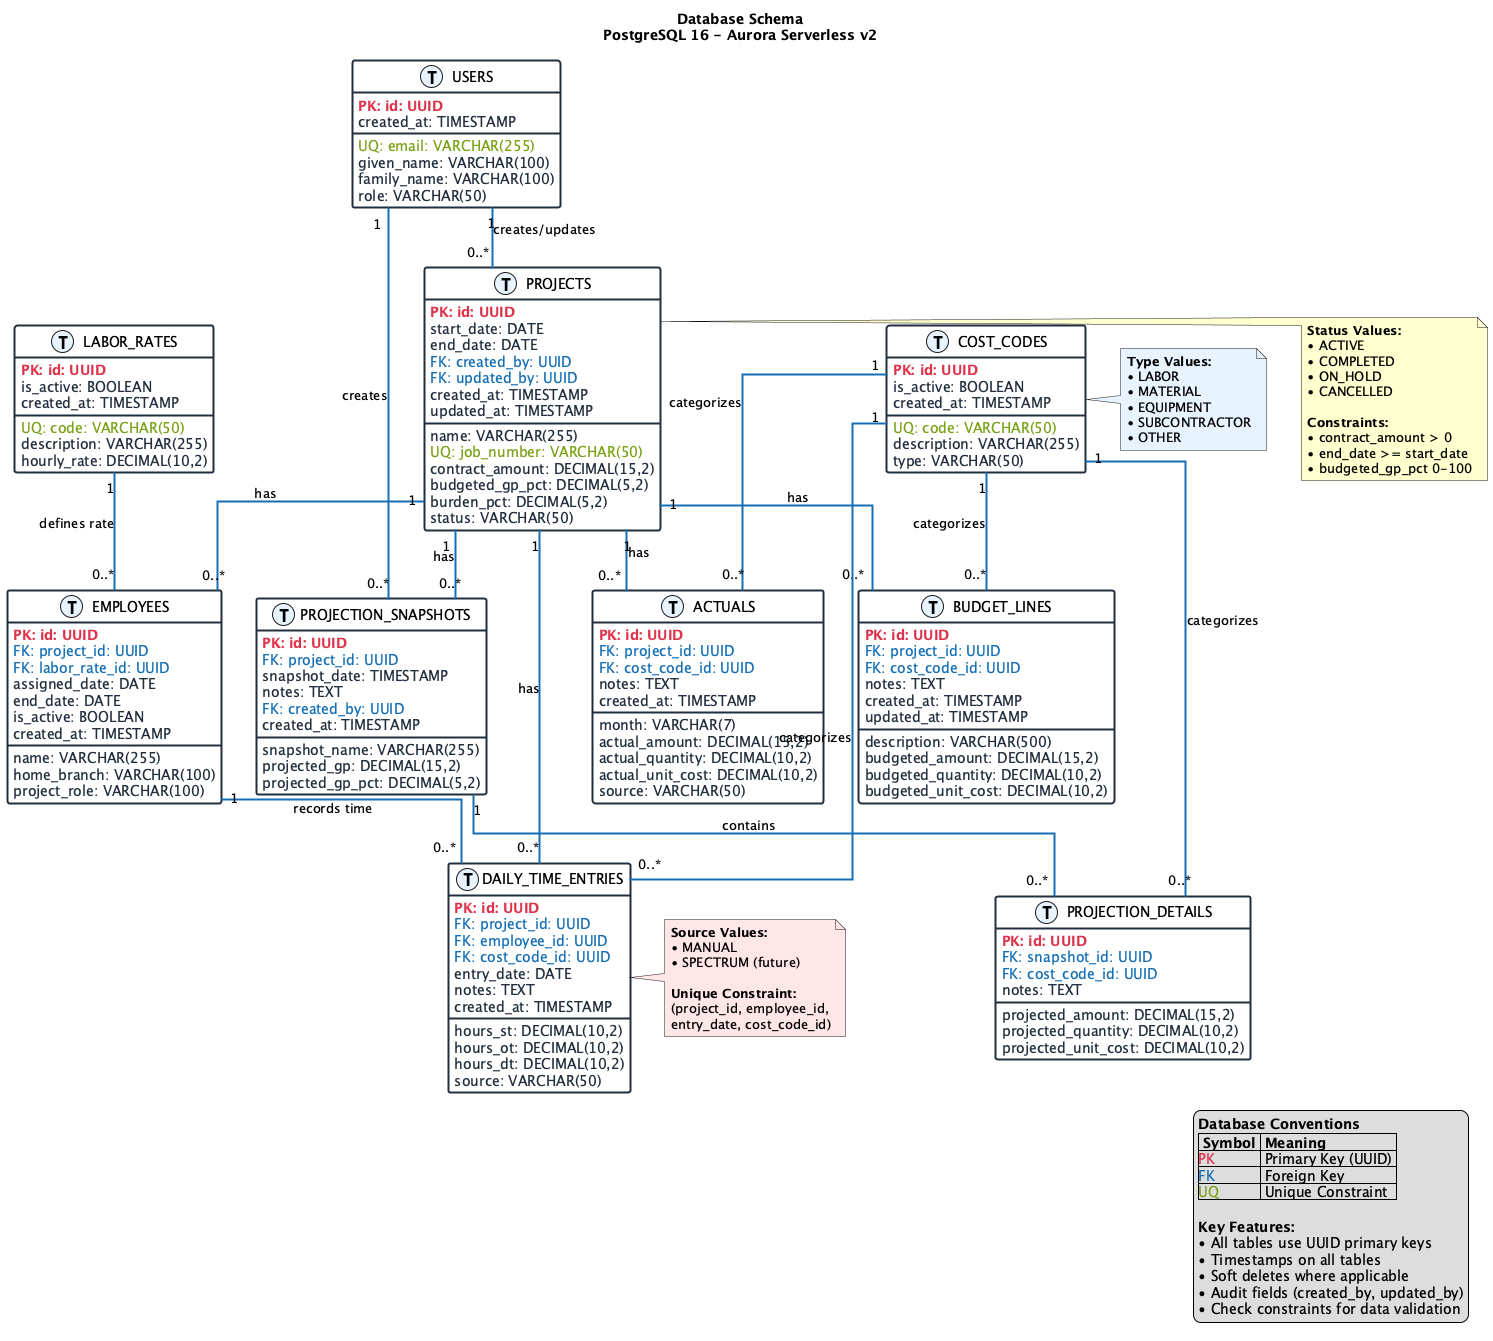

The diagram above was rendered by PlantUML. Its source (embedded in the PNG):
@startuml Database ERD
skinparam linetype ortho
skinparam shadowing false
skinparam classBackgroundColor white
skinparam classBorderColor #232F3E
skinparam classBorderThickness 2
skinparam ArrowColor #146EB4
skinparam ArrowThickness 2

title Database Schema\nPostgreSQL 16 - Aurora Serverless v2

!define Table(name,desc) class name as "desc" << (T,#E6F3FF) >>
!define primary_key(x) <b><color:#DD344C>PK: x</color></b>
!define foreign_key(x) <color:#146EB4>FK: x</color>
!define column(x) <color:#232F3E>x</color>
!define unique(x) <color:#7AA116>UQ: x</color>

Table(USERS, "USERS") {
  primary_key(id: UUID)
  unique(email: VARCHAR(255))
  column(given_name: VARCHAR(100))
  column(family_name: VARCHAR(100))
  column(role: VARCHAR(50))
  column(created_at: TIMESTAMP)
}

Table(PROJECTS, "PROJECTS") {
  primary_key(id: UUID)
  column(name: VARCHAR(255))
  unique(job_number: VARCHAR(50))
  column(contract_amount: DECIMAL(15,2))
  column(budgeted_gp_pct: DECIMAL(5,2))
  column(burden_pct: DECIMAL(5,2))
  column(start_date: DATE)
  column(end_date: DATE)
  column(status: VARCHAR(50))
  foreign_key(created_by: UUID)
  foreign_key(updated_by: UUID)
  column(created_at: TIMESTAMP)
  column(updated_at: TIMESTAMP)
}

Table(COST_CODES, "COST_CODES") {
  primary_key(id: UUID)
  unique(code: VARCHAR(50))
  column(description: VARCHAR(255))
  column(type: VARCHAR(50))
  column(is_active: BOOLEAN)
  column(created_at: TIMESTAMP)
}

Table(LABOR_RATES, "LABOR_RATES") {
  primary_key(id: UUID)
  unique(code: VARCHAR(50))
  column(description: VARCHAR(255))
  column(hourly_rate: DECIMAL(10,2))
  column(is_active: BOOLEAN)
  column(created_at: TIMESTAMP)
}

Table(BUDGET_LINES, "BUDGET_LINES") {
  primary_key(id: UUID)
  foreign_key(project_id: UUID)
  foreign_key(cost_code_id: UUID)
  column(description: VARCHAR(500))
  column(budgeted_amount: DECIMAL(15,2))
  column(budgeted_quantity: DECIMAL(10,2))
  column(budgeted_unit_cost: DECIMAL(10,2))
  column(notes: TEXT)
  column(created_at: TIMESTAMP)
  column(updated_at: TIMESTAMP)
}

Table(EMPLOYEES, "EMPLOYEES") {
  primary_key(id: UUID)
  foreign_key(project_id: UUID)
  column(name: VARCHAR(255))
  foreign_key(labor_rate_id: UUID)
  column(home_branch: VARCHAR(100))
  column(project_role: VARCHAR(100))
  column(assigned_date: DATE)
  column(end_date: DATE)
  column(is_active: BOOLEAN)
  column(created_at: TIMESTAMP)
}

Table(DAILY_TIME_ENTRIES, "DAILY_TIME_ENTRIES") {
  primary_key(id: UUID)
  foreign_key(project_id: UUID)
  foreign_key(employee_id: UUID)
  foreign_key(cost_code_id: UUID)
  column(entry_date: DATE)
  column(hours_st: DECIMAL(10,2))
  column(hours_ot: DECIMAL(10,2))
  column(hours_dt: DECIMAL(10,2))
  column(source: VARCHAR(50))
  column(notes: TEXT)
  column(created_at: TIMESTAMP)
}

Table(ACTUALS, "ACTUALS") {
  primary_key(id: UUID)
  foreign_key(project_id: UUID)
  foreign_key(cost_code_id: UUID)
  column(month: VARCHAR(7))
  column(actual_amount: DECIMAL(15,2))
  column(actual_quantity: DECIMAL(10,2))
  column(actual_unit_cost: DECIMAL(10,2))
  column(source: VARCHAR(50))
  column(notes: TEXT)
  column(created_at: TIMESTAMP)
}

Table(PROJECTION_SNAPSHOTS, "PROJECTION_SNAPSHOTS") {
  primary_key(id: UUID)
  foreign_key(project_id: UUID)
  column(snapshot_date: TIMESTAMP)
  column(snapshot_name: VARCHAR(255))
  column(projected_gp: DECIMAL(15,2))
  column(projected_gp_pct: DECIMAL(5,2))
  column(notes: TEXT)
  foreign_key(created_by: UUID)
  column(created_at: TIMESTAMP)
}

Table(PROJECTION_DETAILS, "PROJECTION_DETAILS") {
  primary_key(id: UUID)
  foreign_key(snapshot_id: UUID)
  foreign_key(cost_code_id: UUID)
  column(projected_amount: DECIMAL(15,2))
  column(projected_quantity: DECIMAL(10,2))
  column(projected_unit_cost: DECIMAL(10,2))
  column(notes: TEXT)
}

' Relationships
USERS "1" -- "0..*" PROJECTS : creates/updates
PROJECTS "1" -- "0..*" BUDGET_LINES : has
PROJECTS "1" -- "0..*" EMPLOYEES : has
PROJECTS "1" -- "0..*" DAILY_TIME_ENTRIES : has
PROJECTS "1" -- "0..*" ACTUALS : has
PROJECTS "1" -- "0..*" PROJECTION_SNAPSHOTS : has

COST_CODES "1" -- "0..*" BUDGET_LINES : categorizes
COST_CODES "1" -- "0..*" DAILY_TIME_ENTRIES : categorizes
COST_CODES "1" -- "0..*" ACTUALS : categorizes
COST_CODES "1" -- "0..*" PROJECTION_DETAILS : categorizes

LABOR_RATES "1" -- "0..*" EMPLOYEES : defines rate

EMPLOYEES "1" -- "0..*" DAILY_TIME_ENTRIES : records time

PROJECTION_SNAPSHOTS "1" -- "0..*" PROJECTION_DETAILS : contains
USERS "1" -- "0..*" PROJECTION_SNAPSHOTS : creates

note right of PROJECTS #FEFECE
  <b>Status Values:</b>
  • ACTIVE
  • COMPLETED
  • ON_HOLD
  • CANCELLED
  
  <b>Constraints:</b>
  • contract_amount > 0
  • end_date >= start_date
  • budgeted_gp_pct 0-100
end note

note right of COST_CODES #E6F3FF
  <b>Type Values:</b>
  • LABOR
  • MATERIAL
  • EQUIPMENT
  • SUBCONTRACTOR
  • OTHER
end note

note right of DAILY_TIME_ENTRIES #FFE6E6
  <b>Source Values:</b>
  • MANUAL
  • SPECTRUM (future)
  
  <b>Unique Constraint:</b>
  (project_id, employee_id,
  entry_date, cost_code_id)
end note

legend right
  <b>Database Conventions</b>
  |= Symbol |= Meaning |
  |<color:#DD344C>PK</color>| Primary Key (UUID) |
  |<color:#146EB4>FK</color>| Foreign Key |
  |<color:#7AA116>UQ</color>| Unique Constraint |
  
  <b>Key Features:</b>
  • All tables use UUID primary keys
  • Timestamps on all tables
  • Soft deletes where applicable
  • Audit fields (created_by, updated_by)
  • Check constraints for data validation
endlegend

@enduml